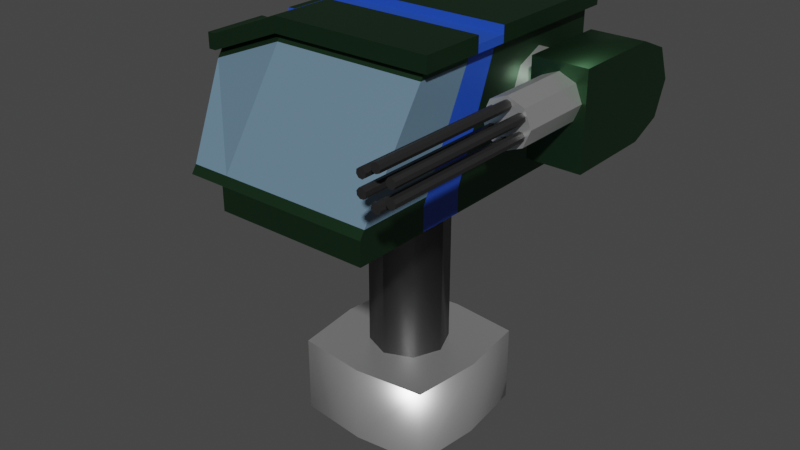 # Source: Gatling1.blend  (saved by Blender 3.1.7; exported with 4.5.12 LTS)
import bpy
from mathutils import Matrix  # noqa: F401  (used for matrix-valued properties, if any)

bpy.ops.wm.read_factory_settings(use_empty=True)
scene = bpy.context.scene
scene.name = 'Scene'

# ---- collections
col_collection = bpy.data.collections.new('Collection'); scene.collection.children.link(col_collection)

# ---- materials (node trees are filled in below, after node groups)
mat_metal = bpy.data.materials.new('Metal')
mat_metal.alpha_threshold = 0.0
mat_metal.use_transparent_shadow = False
mat_metal.line_color = (0.0, 0.0, 0.0, 1.0)
mat_metaldark = bpy.data.materials.new('MetalDark')
mat_metaldark.use_transparent_shadow = False
mat_metalarmy = bpy.data.materials.new('MetalArmy')
mat_metalarmy.use_transparent_shadow = False
mat_glass = bpy.data.materials.new('Glass')
mat_glass.use_transparent_shadow = False
mat_humanprimary = bpy.data.materials.new('HumanPrimary')
mat_humanprimary.use_transparent_shadow = False

# ---- material node trees
mat_metal.use_nodes = True; mat_metal.node_tree.nodes.clear()
_N = mat_metal.node_tree.nodes; _L = mat_metal.node_tree.links
n0 = _N.new('ShaderNodeOutputMaterial'); n0.name = 'Material Output'; n0.location = (300, 300)
n1 = _N.new('ShaderNodeBsdfPrincipled'); n1.name = 'Principled BSDF'; n1.location = (10, 300)
n1.distribution = 'GGX'
n1.subsurface_method = 'RANDOM_WALK_SKIN'
n1.inputs[1].default_value = 0.8425
n1.inputs[2].default_value = 0.4
n1.inputs[3].default_value = 1.45
n1.inputs[27].default_value = (0.0, 0.0, 0.0, 1.0)
n1.inputs[28].default_value = 1.0
_L.new(n1.outputs[0], n0.inputs[0])
n0.is_active_output = True
mat_metaldark.use_nodes = True; mat_metaldark.node_tree.nodes.clear()
_N = mat_metaldark.node_tree.nodes; _L = mat_metaldark.node_tree.links
n0 = _N.new('ShaderNodeBsdfPrincipled'); n0.name = 'Principled BSDF'; n0.location = (10, 300)
n0.distribution = 'GGX'
n0.subsurface_method = 'RANDOM_WALK_SKIN'
n0.inputs[0].default_value = (0.06372, 0.06372, 0.06372, 1.0)
n0.inputs[1].default_value = 0.7795
n0.inputs[3].default_value = 1.45
n0.inputs[13].default_value = 0.2087
n0.inputs[27].default_value = (0.0, 0.0, 0.0, 1.0)
n0.inputs[28].default_value = 1.0
n1 = _N.new('ShaderNodeOutputMaterial'); n1.name = 'Material Output'; n1.location = (300, 300)
_L.new(n0.outputs[0], n1.inputs[0])
n1.is_active_output = True
mat_metalarmy.use_nodes = True; mat_metalarmy.node_tree.nodes.clear()
_N = mat_metalarmy.node_tree.nodes; _L = mat_metalarmy.node_tree.links
n0 = _N.new('ShaderNodeBsdfPrincipled'); n0.name = 'Principled BSDF'; n0.location = (10, 300)
n0.distribution = 'GGX'
n0.subsurface_method = 'RANDOM_WALK_SKIN'
n0.inputs[0].default_value = (0.03311, 0.08714, 0.04068, 1.0)
n0.inputs[1].default_value = 0.9134
n0.inputs[3].default_value = 1.45
n0.inputs[13].default_value = 0.3189
n0.inputs[27].default_value = (0.0, 0.0, 0.0, 1.0)
n0.inputs[28].default_value = 1.0
n1 = _N.new('ShaderNodeOutputMaterial'); n1.name = 'Material Output'; n1.location = (300, 300)
_L.new(n0.outputs[0], n1.inputs[0])
n1.is_active_output = True
mat_glass.use_nodes = True; mat_glass.node_tree.nodes.clear()
_N = mat_glass.node_tree.nodes; _L = mat_glass.node_tree.links
n0 = _N.new('ShaderNodeBsdfPrincipled'); n0.name = 'Principled BSDF'; n0.location = (10, 300)
n0.distribution = 'GGX'
n0.subsurface_method = 'RANDOM_WALK_SKIN'
n0.inputs[0].default_value = (0.1154, 0.2001, 0.281, 1.0)
n0.inputs[3].default_value = 1.45
n0.inputs[13].default_value = 0.878
n0.inputs[27].default_value = (0.0, 0.0, 0.0, 1.0)
n0.inputs[28].default_value = 1.0
n1 = _N.new('ShaderNodeOutputMaterial'); n1.name = 'Material Output'; n1.location = (300, 300)
_L.new(n0.outputs[0], n1.inputs[0])
n1.is_active_output = True
mat_humanprimary.use_nodes = True; mat_humanprimary.node_tree.nodes.clear()
_N = mat_humanprimary.node_tree.nodes; _L = mat_humanprimary.node_tree.links
n0 = _N.new('ShaderNodeBsdfPrincipled'); n0.name = 'Principled BSDF'; n0.location = (10, 300)
n0.distribution = 'GGX'
n0.subsurface_method = 'RANDOM_WALK_SKIN'
n0.inputs[0].default_value = (0.01533, 0.07274, 0.4869, 1.0)
n0.inputs[3].default_value = 1.45
n0.inputs[27].default_value = (0.0, 0.0, 0.0, 1.0)
n0.inputs[28].default_value = 1.0
n1 = _N.new('ShaderNodeOutputMaterial'); n1.name = 'Material Output'; n1.location = (300, 300)
_L.new(n0.outputs[0], n1.inputs[0])
n1.is_active_output = True

# ---- world
world_world = bpy.data.worlds.new('World'); scene.world = world_world
world_world.use_nodes = True; world_world.node_tree.nodes.clear()
_N = world_world.node_tree.nodes; _L = world_world.node_tree.links
n0 = _N.new('ShaderNodeOutputWorld'); n0.name = 'World Output'; n0.location = (300, 300)
n1 = _N.new('ShaderNodeBackground'); n1.name = 'Background'; n1.location = (10, 300)
n1.inputs[0].default_value = (0.05088, 0.05088, 0.05088, 1.0)
_L.new(n1.outputs[0], n0.inputs[0])
n0.is_active_output = True
world_world.color = (0.05088, 0.05088, 0.05088)
world_world.use_sun_shadow = False
world_world.sun_shadow_jitter_overblur = 0.0

# ---- meshes
me_plane = bpy.data.meshes.new('Plane')
me_plane.from_pydata([(-0.18, -0.18, 0.0), (0.18, -0.18, 0.0), (-0.18, 0.18, 0.0), (0.18, 0.18, 0.0), (0.0, -0.2, 0.0), (0.0, 0.2, 0.0), (-0.2, 0.0, 0.0), (0.2, 0.0, 0.0), (-0.18, -0.18, 0.2), (0.18, -0.18, 0.2), (-0.18, 0.18, 0.2), (0.18, 0.18, 0.2), (0.0, -0.2, 0.2), (0.0, 0.2, 0.2), (-0.2, 0.0, 0.2), (0.2, 0.0, 0.2), (0.0, 0.0, 0.2)], [], [(16, 15, 11, 13), (14, 16, 13, 10), (8, 12, 16, 14), (12, 9, 15, 16), (7, 3, 11, 15), (6, 0, 8, 14), (2, 6, 14, 10), (3, 5, 13, 11), (5, 2, 10, 13), (4, 1, 9, 12), (1, 7, 15, 9), (0, 4, 12, 8)])
me_plane.polygons.foreach_set('use_smooth', [0, 0, 0, 0, 1, 1, 1, 1, 1, 1, 1, 1])
_uv = me_plane.uv_layers.new(name='UVMap')
_uv.uv.foreach_set('vector', [0.5, 0.5, 0.4179, 0.676, 0.2946, 0.5724, 0.324, 0.4179, 0.5821, 0.324, 0.5, 0.5, 0.324, 0.4179, 0.4276, 0.2946, 0.7054, 0.4276, 0.676, 0.5821, 0.5, 0.5, 0.5821, 0.324, 0.676, 0.5821, 0.5724, 0.7054, 0.4179, 0.676, 0.5, 0.5, 0.3026, 0.9999, 9.998e-05, 0.7312, 0.2946, 0.5724, 0.4179, 0.676, 0.6974, 0.0001, 0.9999, 0.2688, 0.7054, 0.4276, 0.5821, 0.324, 0.2688, 9.998e-05, 0.6974, 0.0001, 0.5821, 0.324, 0.4276, 0.2946, 9.998e-05, 0.7312, 9.998e-05, 0.3026, 0.324, 0.4179, 0.2946, 0.5724, 9.998e-05, 0.3026, 0.2688, 9.998e-05, 0.4276, 0.2946, 0.324, 0.4179, 0.9999, 0.6974, 0.7312, 0.9999, 0.5724, 0.7054, 0.676, 0.5821, 0.7312, 0.9999, 0.3026, 0.9999, 0.4179, 0.676, 0.5724, 0.7054, 0.9999, 0.2688, 0.9999, 0.6974, 0.676, 0.5821, 0.7054, 0.4276])
me_plane.materials.append(mat_metal)
me_plane.use_remesh_fix_poles = True
me_plane.use_remesh_preserve_attributes = False
me_plane.update()
me_cylinder = bpy.data.meshes.new('Cylinder')
me_cylinder.from_pydata([(-6.706e-09, 0.1, 0.2), (-6.706e-09, 0.1, 0.6), (0.07071, 0.07071, 0.2), (0.07071, 0.07071, 0.6), (0.1, -1.778e-08, 0.2), (0.1, -1.778e-08, 0.6), (0.07071, -0.07071, 0.2), (0.07071, -0.07071, 0.6), (-1.545e-08, -0.1, 0.2), (-1.545e-08, -0.1, 0.6), (-0.07071, -0.07071, 0.2), (-0.07071, -0.07071, 0.6), (-0.1, -1.222e-08, 0.2), (-0.1, -1.222e-08, 0.6), (-0.07071, 0.07071, 0.2), (-0.07071, 0.07071, 0.6), (-5.923e-09, 0.13, 0.6), (0.09192, 0.09192, 0.6), (0.13, -1.529e-08, 0.6), (0.09192, -0.09192, 0.6), (-1.729e-08, -0.13, 0.6), (-0.09192, -0.09192, 0.6), (-0.13, -8.061e-09, 0.6), (-0.09192, 0.09192, 0.6), (-5.923e-09, 0.13, 0.64), (0.09192, 0.09192, 0.64), (0.13, -1.529e-08, 0.64), (0.09192, -0.09192, 0.64), (-1.729e-08, -0.13, 0.64), (-0.09192, -0.09192, 0.64), (-0.13, -8.061e-09, 0.64), (-0.09192, 0.09192, 0.64)], [], [(0, 1, 3, 2), (2, 3, 5, 4), (4, 5, 7, 6), (6, 7, 9, 8), (8, 9, 11, 10), (10, 11, 13, 12), (9, 7, 19, 20), (12, 13, 15, 14), (14, 15, 1, 0), (19, 18, 26, 27), (15, 13, 22, 23), (5, 3, 17, 18), (11, 9, 20, 21), (1, 15, 23, 16), (3, 1, 16, 17), (7, 5, 18, 19), (13, 11, 21, 22), (17, 16, 24, 25), (16, 23, 31, 24), (22, 21, 29, 30), (20, 19, 27, 28), (18, 17, 25, 26), (23, 22, 30, 31), (21, 20, 28, 29)])
me_cylinder.polygons.foreach_set('use_smooth', [1, 1, 1, 1, 1, 1, 0, 1, 1, 1, 0, 0, 0, 0, 0, 0, 0, 1, 1, 1, 1, 1, 1, 1])
_uv = me_cylinder.uv_layers.new(name='UVMap')
_uv.uv.foreach_set('vector', [0.5825, 0.4347, 0.2291, 0.6078, 0.2313, 0.3832, 0.6028, 0.5103, 0.6028, 0.5103, 0.2313, 0.3832, 0.392, 0.2274, 0.5638, 0.5792, 0.5638, 0.5792, 0.392, 0.2274, 0.6163, 0.2321, 0.4881, 0.6021, 0.4881, 0.6021, 0.6163, 0.2321, 0.7725, 0.3946, 0.4189, 0.5659, 0.4189, 0.5659, 0.7725, 0.3946, 0.7698, 0.6196, 0.3981, 0.4914, 0.3981, 0.4914, 0.7698, 0.6196, 0.6116, 0.7734, 0.4418, 0.4264, 0.7725, 0.3946, 0.6163, 0.2321, 0.6536, 0.1518, 0.8555, 0.3639, 0.4418, 0.4264, 0.6116, 0.7734, 0.3867, 0.7691, 0.5145, 0.3982, 0.5145, 0.3982, 0.3867, 0.7691, 0.2291, 0.6078, 0.5825, 0.4347, 0.6536, 0.1518, 0.3614, 0.1445, 0.293, 9.996e-05, 0.7077, 0.001613, 0.3867, 0.7691, 0.6116, 0.7734, 0.6419, 0.8559, 0.3498, 0.8496, 0.392, 0.2274, 0.2313, 0.3832, 0.1508, 0.3467, 0.3614, 0.1445, 0.7698, 0.6196, 0.7725, 0.3946, 0.8555, 0.3639, 0.8499, 0.6559, 0.2291, 0.6078, 0.3867, 0.7691, 0.3498, 0.8496, 0.1462, 0.639, 0.2313, 0.3832, 0.2291, 0.6078, 0.1462, 0.639, 0.1508, 0.3467, 0.6163, 0.2321, 0.392, 0.2274, 0.3614, 0.1445, 0.6536, 0.1518, 0.6116, 0.7734, 0.7698, 0.6196, 0.8499, 0.6559, 0.6419, 0.8559, 0.1508, 0.3467, 0.1462, 0.639, 0.002302, 0.7083, 9.996e-05, 0.2937, 0.1462, 0.639, 0.3498, 0.8496, 0.2966, 0.9999, 0.002302, 0.7083, 0.6419, 0.8559, 0.8499, 0.6559, 0.9994, 0.7085, 0.7098, 0.9994, 0.8555, 0.3639, 0.6536, 0.1518, 0.7077, 0.001613, 0.9994, 0.2957, 0.3614, 0.1445, 0.1508, 0.3467, 9.996e-05, 0.2937, 0.293, 9.996e-05, 0.3498, 0.8496, 0.6419, 0.8559, 0.7098, 0.9994, 0.2966, 0.9999, 0.8499, 0.6559, 0.8555, 0.3639, 0.9994, 0.2957, 0.9994, 0.7085])
me_cylinder.materials.append(mat_metaldark)
me_cylinder.use_remesh_fix_poles = True
me_cylinder.use_remesh_preserve_attributes = False
me_cylinder.update()
me_cube_001 = bpy.data.meshes.new('Cube.001')
me_cube_001.from_pydata([(-0.2, -0.4, 0.64), (-0.2, -0.4, 0.7), (-0.2, 0.4, 0.64), (-0.2, 0.4, 0.7), (0.2, -0.4, 0.64), (0.2, -0.4, 0.7), (0.2, 0.4, 0.64), (0.2, 0.4, 0.7), (-0.2, -0.2, 1.0), (-0.2, 0.4, 1.0), (0.2, -0.2, 1.0), (0.2, 0.4, 1.0), (-0.3, -0.4, 0.7), (-0.3, 0.4, 0.7), (-0.4, -0.2, 0.92), (-0.4, 0.4, 0.92), (-0.2, -0.2, 1.04), (0.2, -0.2, 1.04), (0.2, -0.05, 1.04), (0.2, 0.4, 1.04), (-0.2, 0.4, 1.04), (-0.2, 0.04, 1.04), (0.2, -0.22, 1.0), (-0.2, -0.22, 1.0), (-0.4, -0.22, 0.92), (0.2, -0.22, 1.02), (-0.2, -0.22, 1.02), (-0.4, -0.22, 0.94), (-0.2, 0.42, 1.0), (-0.2, 0.42, 1.02), (0.2, 0.42, 1.0), (-0.4, 0.42, 0.92), (0.2, 0.42, 1.02), (-0.4, 0.42, 0.94), (-0.42, -0.2, 0.92), (-0.42, 0.4, 0.92), (-0.42, -0.2, 0.94), (-0.42, 0.4, 0.94), (-0.42, -0.22, 0.94), (-0.42, -0.22, 0.92), (-0.42, 0.42, 0.92), (-0.42, 0.42, 0.94), (0.22, 0.4, 1.0), (0.22, 0.42, 1.0), (0.22, -0.2, 1.0), (0.22, 0.4, 1.02), (0.22, -0.2, 1.02), (0.22, -0.22, 1.02), (0.22, -0.22, 1.0), (0.22, 0.42, 1.02), (-0.2, -0.3867, 0.72), (-0.2, -0.2133, 0.98), (-0.2, 0.4, 0.98), (-0.2, 0.4, 0.72), (0.2, -0.3867, 0.72), (0.2, -0.2133, 0.98), (0.2, 0.4, 0.98), (0.2, 0.4, 0.72), (-0.3, -0.3867, 0.72), (-0.4, -0.2133, 0.9), (-0.4, 0.4, 0.9), (-0.3, 0.4, 0.72), (-0.2, -0.2, 0.64), (-0.2, -0.2, 0.7), (0.2, -0.2, 0.64), (0.2, -0.2, 0.7), (0.2, -0.05, 1.0), (-0.3, -0.2, 0.7), (-0.4, -0.05, 0.92), (-0.2, -0.05, 1.02), (0.2, -0.05, 1.02), (-0.4, -0.05, 0.94), (-0.42, -0.05, 0.92), (-0.42, -0.05, 0.94), (0.22, -0.05, 1.0), (0.22, -0.05, 1.02), (-0.3, -0.19, 0.72), (-0.4, -0.06, 0.9), (0.2, -0.19, 0.72), (0.2, -0.06, 0.98), (-0.2, -0.08, 0.7), (0.2, -0.08, 0.64), (-0.3, -0.08, 0.7), (-0.4, 0.04, 0.92), (-0.2, 0.04, 1.02), (-0.4, 0.04, 0.94), (-0.42, 0.04, 0.92), (-0.42, 0.04, 0.94), (-0.3, -0.072, 0.72), (-0.4, 0.032, 0.9), (-0.2, -0.08, 0.64), (0.2, -0.08, 0.7), (0.2, 0.04, 1.0), (0.2, 0.04, 1.02), (0.22, 0.04, 1.0), (0.22, 0.04, 1.02), (0.2, -0.072, 0.72), (0.2, 0.032, 0.98), (-0.2, 0.04, 1.02), (0.2, -0.05, 1.02), (-0.4, 0.04, 0.94), (0.2, 0.42, 1.02), (0.22, 0.42, 1.02), (-0.4, -0.22, 0.94), (0.2, -0.22, 1.02), (-0.2, -0.22, 1.02), (-0.2, 0.42, 1.02), (-0.4, 0.42, 0.94), (-0.42, 0.04, 0.94), (-0.42, 0.4, 0.94), (-0.42, -0.2, 0.94), (-0.42, -0.22, 0.94), (-0.42, 0.42, 0.94), (0.22, -0.05, 1.02), (0.22, -0.2, 1.02), (0.22, -0.22, 1.02), (0.22, 0.4, 1.02), (-0.2, -0.05, 1.02), (-0.4, -0.05, 0.94), (-0.42, -0.05, 0.94), (0.2, 0.04, 1.02), (0.22, 0.04, 1.02), (-0.4, 0.04, 0.96), (-0.4, 0.4, 0.96), (-0.4, -0.2, 0.96), (0.2, 0.42, 1.04), (0.22, 0.42, 1.04), (-0.4, -0.22, 0.96), (0.2, -0.22, 1.04), (-0.2, -0.22, 1.04), (-0.2, 0.42, 1.04), (-0.4, 0.42, 0.96), (-0.42, 0.04, 0.96), (-0.42, 0.4, 0.96), (-0.42, -0.2, 0.96), (-0.42, -0.22, 0.96), (-0.42, 0.42, 0.96), (0.22, -0.05, 1.04), (0.22, -0.2, 1.04), (0.22, -0.22, 1.04), (0.22, 0.4, 1.04), (-0.2, -0.05, 1.04), (-0.4, -0.05, 0.96), (-0.42, -0.05, 0.96), (0.2, 0.04, 1.04), (0.22, 0.04, 1.04)], [], [(90, 80, 3, 2), (2, 3, 7, 6), (64, 65, 5, 4), (4, 5, 1, 0), (62, 64, 4, 0), (63, 1, 12, 67), (11, 9, 28, 30), (51, 55, 10, 8), (56, 52, 9, 11), (97, 56, 11, 92), (77, 59, 14, 68), (51, 8, 14, 59), (92, 11, 42, 94), (53, 3, 13, 61), (71, 73, 119, 118), (93, 95, 121, 120), (25, 22, 48, 47), (33, 31, 40, 41), (32, 29, 106, 101), (38, 27, 103, 111), (24, 23, 26, 27), (23, 22, 25, 26), (14, 24, 39, 34), (30, 32, 49, 43), (8, 10, 22, 23), (14, 8, 23, 24), (28, 31, 33, 29), (30, 28, 29, 32), (85, 84, 98, 100), (9, 15, 31, 28), (31, 15, 35, 40), (25, 47, 115, 104), (72, 34, 36, 73), (36, 34, 39, 38), (35, 37, 41, 40), (24, 27, 38, 39), (68, 14, 34, 72), (33, 41, 112, 107), (87, 85, 100, 108), (36, 38, 111, 110), (45, 42, 43, 49), (94, 42, 45, 95), (44, 46, 47, 48), (11, 30, 43, 42), (75, 70, 99, 113), (22, 10, 44, 48), (95, 45, 116, 121), (46, 75, 113, 114), (9, 52, 60, 15), (52, 53, 61, 60), (1, 50, 58, 12), (50, 51, 59, 58), (67, 12, 58, 76), (76, 58, 59, 77), (91, 7, 57, 96), (96, 57, 56, 97), (7, 3, 53, 57), (57, 53, 52, 56), (1, 5, 54, 50), (50, 54, 55, 51), (54, 78, 79, 55), (5, 65, 78, 54), (88, 76, 77, 89), (82, 67, 76, 88), (93, 70, 75, 95), (44, 74, 75, 46), (84, 93, 120, 98), (83, 68, 72, 86), (86, 72, 73, 87), (45, 49, 102, 116), (93, 84, 69, 70), (10, 66, 74, 44), (89, 77, 68, 83), (55, 79, 66, 10), (80, 63, 67, 82), (90, 81, 64, 62), (81, 91, 65, 64), (0, 1, 63, 62), (6, 7, 91, 81), (2, 6, 81, 90), (3, 80, 82, 13), (60, 89, 83, 15), (49, 32, 101, 102), (35, 86, 87, 37), (15, 83, 86, 35), (70, 69, 117, 99), (13, 82, 88, 61), (61, 88, 89, 60), (78, 96, 97, 79), (65, 91, 96, 78), (74, 94, 95, 75), (71, 85, 87, 73), (69, 84, 85, 71), (66, 92, 94, 74), (79, 97, 92, 66), (62, 63, 80, 90), (118, 119, 143, 142), (112, 109, 133, 136), (108, 100, 122, 132), (116, 102, 126, 140), (113, 99, 18, 137), (110, 111, 135, 134), (120, 121, 145, 144), (115, 114, 138, 139), (119, 110, 134, 143), (109, 108, 132, 133), (98, 120, 144, 21), (114, 113, 137, 138), (103, 105, 129, 127), (121, 116, 140, 145), (105, 104, 128, 129), (99, 117, 141, 18), (29, 33, 107, 106), (47, 46, 114, 115), (26, 25, 104, 105), (73, 36, 110, 119), (37, 87, 108, 109), (27, 26, 105, 103), (69, 71, 118, 117), (41, 37, 109, 112), (18, 141, 16, 17), (21, 20, 123, 122), (17, 16, 129, 128), (16, 124, 127, 129), (20, 19, 125, 130), (123, 20, 130, 131), (122, 123, 133, 132), (123, 131, 136, 133), (127, 124, 134, 135), (18, 17, 138, 137), (125, 19, 140, 126), (17, 128, 139, 138), (124, 142, 143, 134), (16, 141, 142, 124), (19, 20, 21, 144), (19, 144, 145, 140), (101, 106, 130, 125), (104, 115, 139, 128), (100, 98, 21, 122), (107, 112, 136, 131), (117, 118, 142, 141), (106, 107, 131, 130), (102, 101, 125, 126), (111, 103, 127, 135)])
me_cube_001.polygons.foreach_set('material_index', [0, 0, 0, 0, 0, 0, 0, 0, 0, 0, 0, 0, 0, 0, 2, 2, 0, 0, 0, 0, 0, 0, 0, 0, 0, 0, 0, 0, 2, 0, 0, 0, 0, 0, 0, 0, 0, 0, 2, 0, 0, 0, 0, 0, 2, 0, 0, 0, 0, 0, 0, 1, 0, 1, 0, 0, 0, 0, 0, 1, 1, 0, 2, 2, 2, 0, 2, 2, 2, 0, 2, 0, 2, 0, 2, 2, 2, 0, 0, 0, 0, 0, 0, 0, 0, 2, 0, 0, 2, 2, 2, 2, 2, 2, 2, 2, 2, 0, 2, 0, 2, 0, 2, 0, 0, 0, 2, 0, 0, 0, 0, 2, 0, 0, 0, 0, 0, 0, 2, 0, 0, 0, 0, 0, 0, 0, 0, 0, 0, 0, 0, 0, 0, 0, 0, 0, 0, 0, 2, 0, 2, 0, 0, 0])
_uv = me_cube_001.uv_layers.new(name='UVMap')
_uv.uv.foreach_set('vector', [0.375, 0.1, 0.625, 0.1, 0.625, 0.25, 0.375, 0.25, 0.375, 0.25, 0.625, 0.25, 0.625, 0.5, 0.375, 0.5, 0.375, 0.6875, 0.625, 0.6875, 0.625, 0.75, 0.375, 0.75, 0.375, 0.75, 0.625, 0.75, 0.625, 1.0, 0.375, 1.0, 0.125, 0.6875, 0.375, 0.6875, 0.375, 0.75, 0.125, 0.75, 0.625, 0.0625, 0.625, 0.0, 0.625, 0.0, 0.625, 0.0625, 0.625, 0.5, 0.625, 0.25, 0.625, 0.25, 0.625, 0.5, 0.625, 1.0, 0.625, 0.75, 0.625, 0.75, 0.625, 1.0, 0.625, 0.5, 0.625, 0.25, 0.625, 0.25, 0.625, 0.5, 0.625, 0.65, 0.625, 0.5, 0.625, 0.5, 0.625, 0.65, 0.625, 0.0625, 0.625, 0.0, 0.625, 0.0, 0.625, 0.0625, 0.625, 1.0, 0.625, 1.0, 0.625, 1.0, 0.625, 1.0, 0.625, 0.65, 0.625, 0.5, 0.625, 0.5, 0.625, 0.65, 0.625, 0.25, 0.625, 0.25, 0.625, 0.25, 0.625, 0.25, 0.875, 0.6875, 0.875, 0.6875, 0.875, 0.6875, 0.875, 0.6875, 0.625, 0.65, 0.625, 0.65, 0.625, 0.65, 0.625, 0.65, 0.625, 0.75, 0.625, 0.75, 0.625, 0.75, 0.625, 0.75, 0.625, 0.25, 0.625, 0.25, 0.625, 0.25, 0.625, 0.25, 0.625, 0.5, 0.625, 0.25, 0.625, 0.25, 0.625, 0.5, 0.625, 1.0, 0.625, 1.0, 0.625, 1.0, 0.625, 1.0, 0.625, 1.0, 0.625, 1.0, 0.625, 1.0, 0.625, 1.0, 0.625, 1.0, 0.625, 0.75, 0.625, 0.75, 0.625, 1.0, 0.625, 1.0, 0.625, 1.0, 0.625, 1.0, 0.625, 1.0, 0.625, 0.5, 0.625, 0.5, 0.625, 0.5, 0.625, 0.5, 0.625, 1.0, 0.625, 0.75, 0.625, 0.75, 0.625, 1.0, 0.625, 1.0, 0.625, 1.0, 0.625, 1.0, 0.625, 1.0, 0.625, 0.25, 0.625, 0.25, 0.625, 0.25, 0.625, 0.25, 0.625, 0.5, 0.625, 0.25, 0.625, 0.25, 0.625, 0.5, 0.875, 0.65, 0.875, 0.65, 0.875, 0.65, 0.875, 0.65, 0.625, 0.25, 0.625, 0.25, 0.625, 0.25, 0.625, 0.25, 0.625, 0.25, 0.625, 0.25, 0.625, 0.25, 0.625, 0.25, 0.625, 0.75, 0.625, 0.75, 0.625, 0.75, 0.625, 0.75, 0.625, 0.0625, 0.625, 0.0, 0.625, 0.0, 0.625, 0.0625, 0.625, 0.0, 0.625, 0.0, 0.625, 0.0, 0.625, 0.0, 0.625, 0.25, 0.625, 0.25, 0.625, 0.25, 0.625, 0.25, 0.625, 1.0, 0.625, 1.0, 0.625, 1.0, 0.625, 1.0, 0.625, 0.0625, 0.625, 0.0, 0.625, 0.0, 0.625, 0.0625, 0.625, 0.25, 0.625, 0.25, 0.625, 0.25, 0.625, 0.25, 0.875, 0.65, 0.875, 0.65, 0.875, 0.65, 0.875, 0.65, 0.625, 0.0, 0.625, 0.0, 0.625, 0.0, 0.625, 0.0, 0.625, 0.5, 0.625, 0.5, 0.625, 0.5, 0.625, 0.5, 0.625, 0.65, 0.625, 0.5, 0.625, 0.5, 0.625, 0.65, 0.625, 0.75, 0.625, 0.75, 0.625, 0.75, 0.625, 0.75, 0.625, 0.5, 0.625, 0.5, 0.625, 0.5, 0.625, 0.5, 0.625, 0.6875, 0.625, 0.6875, 0.625, 0.6875, 0.625, 0.6875, 0.625, 0.75, 0.625, 0.75, 0.625, 0.75, 0.625, 0.75, 0.625, 0.65, 0.625, 0.5, 0.625, 0.5, 0.625, 0.65, 0.625, 0.75, 0.625, 0.6875, 0.625, 0.6875, 0.625, 0.75, 0.625, 0.25, 0.625, 0.25, 0.625, 0.25, 0.625, 0.25, 0.625, 0.25, 0.625, 0.25, 0.625, 0.25, 0.625, 0.25, 0.625, 1.0, 0.625, 1.0, 0.625, 1.0, 0.625, 1.0, 0.625, 1.0, 0.625, 1.0, 0.625, 1.0, 0.625, 1.0, 0.625, 0.0625, 0.625, 0.0, 0.625, 0.0, 0.625, 0.0625, 0.625, 0.0625, 0.625, 0.0, 0.625, 0.0, 0.625, 0.0625, 0.625, 0.65, 0.625, 0.5, 0.625, 0.5, 0.625, 0.65, 0.625, 0.65, 0.625, 0.5, 0.625, 0.5, 0.625, 0.65, 0.625, 0.5, 0.625, 0.25, 0.625, 0.25, 0.625, 0.5, 0.625, 0.5, 0.625, 0.25, 0.625, 0.25, 0.625, 0.5, 0.625, 1.0, 0.625, 0.75, 0.625, 0.75, 0.625, 1.0, 0.625, 1.0, 0.625, 0.75, 0.625, 0.75, 0.625, 1.0, 0.625, 0.75, 0.625, 0.6875, 0.625, 0.6875, 0.625, 0.75, 0.625, 0.75, 0.625, 0.6875, 0.625, 0.6875, 0.625, 0.75, 0.625, 0.1, 0.625, 0.0625, 0.625, 0.0625, 0.625, 0.1, 0.625, 0.1, 0.625, 0.0625, 0.625, 0.0625, 0.625, 0.1, 0.625, 0.65, 0.625, 0.6875, 0.625, 0.6875, 0.625, 0.65, 0.625, 0.75, 0.625, 0.6875, 0.625, 0.6875, 0.625, 0.75, 0.875, 0.65, 0.625, 0.65, 0.625, 0.65, 0.875, 0.65, 0.625, 0.1, 0.625, 0.0625, 0.625, 0.0625, 0.625, 0.1, 0.625, 0.1, 0.625, 0.0625, 0.625, 0.0625, 0.625, 0.1, 0.625, 0.5, 0.625, 0.5, 0.625, 0.5, 0.625, 0.5, 0.625, 0.65, 0.875, 0.65, 0.875, 0.6875, 0.625, 0.6875, 0.625, 0.75, 0.625, 0.6875, 0.625, 0.6875, 0.625, 0.75, 0.625, 0.1, 0.625, 0.0625, 0.625, 0.0625, 0.625, 0.1, 0.625, 0.75, 0.625, 0.6875, 0.625, 0.6875, 0.625, 0.75, 0.625, 0.1, 0.625, 0.0625, 0.625, 0.0625, 0.625, 0.1, 0.125, 0.65, 0.375, 0.65, 0.375, 0.6875, 0.125, 0.6875, 0.375, 0.65, 0.625, 0.65, 0.625, 0.6875, 0.375, 0.6875, 0.375, 0.0, 0.625, 0.0, 0.625, 0.0625, 0.375, 0.0625, 0.375, 0.5, 0.625, 0.5, 0.625, 0.65, 0.375, 0.65, 0.125, 0.5, 0.375, 0.5, 0.375, 0.65, 0.125, 0.65, 0.625, 0.25, 0.625, 0.1, 0.625, 0.1, 0.625, 0.25, 0.625, 0.25, 0.625, 0.1, 0.625, 0.1, 0.625, 0.25, 0.625, 0.5, 0.625, 0.5, 0.625, 0.5, 0.625, 0.5, 0.625, 0.25, 0.625, 0.1, 0.625, 0.1, 0.625, 0.25, 0.625, 0.25, 0.625, 0.1, 0.625, 0.1, 0.625, 0.25, 0.625, 0.6875, 0.875, 0.6875, 0.875, 0.6875, 0.625, 0.6875, 0.625, 0.25, 0.625, 0.1, 0.625, 0.1, 0.625, 0.25, 0.625, 0.25, 0.625, 0.1, 0.625, 0.1, 0.625, 0.25, 0.625, 0.6875, 0.625, 0.65, 0.625, 0.65, 0.625, 0.6875, 0.625, 0.6875, 0.625, 0.65, 0.625, 0.65, 0.625, 0.6875, 0.625, 0.6875, 0.625, 0.65, 0.625, 0.65, 0.625, 0.6875, 0.875, 0.6875, 0.875, 0.65, 0.875, 0.65, 0.875, 0.6875, 0.875, 0.6875, 0.875, 0.65, 0.875, 0.65, 0.875, 0.6875, 0.625, 0.6875, 0.625, 0.65, 0.625, 0.65, 0.625, 0.6875, 0.625, 0.6875, 0.625, 0.65, 0.625, 0.65, 0.625, 0.6875, 0.375, 0.0625, 0.625, 0.0625, 0.625, 0.1, 0.375, 0.1, 0.875, 0.6875, 0.875, 0.6875, 0.875, 0.6875, 0.875, 0.6875, 0.625, 0.25, 0.625, 0.25, 0.625, 0.25, 0.625, 0.25, 0.875, 0.65, 0.875, 0.65, 0.875, 0.65, 0.875, 0.65, 0.625, 0.5, 0.625, 0.5, 0.625, 0.5, 0.625, 0.5, 0.625, 0.6875, 0.625, 0.6875, 0.625, 0.6875, 0.625, 0.6875, 0.625, 0.0, 0.625, 0.0, 0.625, 0.0, 0.625, 0.0, 0.625, 0.65, 0.625, 0.65, 0.625, 0.65, 0.625, 0.65, 0.625, 0.75, 0.625, 0.75, 0.625, 0.75, 0.625, 0.75, 0.625, 0.0625, 0.625, 0.0, 0.625, 0.0, 0.625, 0.0625, 0.625, 0.25, 0.625, 0.1, 0.625, 0.1, 0.625, 0.25, 0.875, 0.65, 0.625, 0.65, 0.625, 0.65, 0.875, 0.65, 0.625, 0.75, 0.625, 0.6875, 0.625, 0.6875, 0.625, 0.75, 0.625, 1.0, 0.625, 1.0, 0.625, 1.0, 0.625, 1.0, 0.625, 0.65, 0.625, 0.5, 0.625, 0.5, 0.625, 0.65, 0.625, 1.0, 0.625, 0.75, 0.625, 0.75, 0.625, 1.0, 0.625, 0.6875, 0.875, 0.6875, 0.875, 0.6875, 0.625, 0.6875, 0.625, 0.25, 0.625, 0.25, 0.625, 0.25, 0.625, 0.25, 0.625, 0.75, 0.625, 0.75, 0.625, 0.75, 0.625, 0.75, 0.625, 1.0, 0.625, 0.75, 0.625, 0.75, 0.625, 1.0, 0.625, 0.0625, 0.625, 0.0, 0.625, 0.0, 0.625, 0.0625, 0.625, 0.25, 0.625, 0.1, 0.625, 0.1, 0.625, 0.25, 0.625, 1.0, 0.625, 1.0, 0.625, 1.0, 0.625, 1.0, 0.875, 0.6875, 0.875, 0.6875, 0.875, 0.6875, 0.875, 0.6875, 0.625, 0.25, 0.625, 0.25, 0.625, 0.25, 0.625, 0.25, 0.625, 0.6875, 0.875, 0.6875, 0.875, 0.75, 0.625, 0.75, 0.875, 0.65, 0.875, 0.5, 0.875, 0.5, 0.875, 0.65, 0.625, 0.75, 0.875, 0.75, 0.875, 0.75, 0.625, 0.75, 0.875, 0.75, 0.875, 0.75, 0.875, 0.75, 0.875, 0.75, 0.875, 0.5, 0.625, 0.5, 0.625, 0.5, 0.875, 0.5, 0.875, 0.5, 0.875, 0.5, 0.875, 0.5, 0.875, 0.5, 0.875, 0.65, 0.875, 0.5, 0.875, 0.5, 0.875, 0.65, 0.875, 0.5, 0.875, 0.5, 0.875, 0.5, 0.875, 0.5, 0.875, 0.75, 0.875, 0.75, 0.875, 0.75, 0.875, 0.75, 0.625, 0.6875, 0.625, 0.75, 0.625, 0.75, 0.625, 0.6875, 0.625, 0.5, 0.625, 0.5, 0.625, 0.5, 0.625, 0.5, 0.625, 0.75, 0.625, 0.75, 0.625, 0.75, 0.625, 0.75, 0.875, 0.75, 0.875, 0.6875, 0.875, 0.6875, 0.875, 0.75, 0.875, 0.75, 0.875, 0.6875, 0.875, 0.6875, 0.875, 0.75, 0.625, 0.5, 0.875, 0.5, 0.875, 0.65, 0.625, 0.65, 0.625, 0.5, 0.625, 0.65, 0.625, 0.65, 0.625, 0.5, 0.625, 0.5, 0.625, 0.25, 0.625, 0.25, 0.625, 0.5, 0.625, 0.75, 0.625, 0.75, 0.625, 0.75, 0.625, 0.75, 0.875, 0.65, 0.875, 0.65, 0.875, 0.65, 0.875, 0.65, 0.625, 0.25, 0.625, 0.25, 0.625, 0.25, 0.625, 0.25, 0.875, 0.6875, 0.875, 0.6875, 0.875, 0.6875, 0.875, 0.6875, 0.625, 0.25, 0.625, 0.25, 0.625, 0.25, 0.625, 0.25, 0.625, 0.5, 0.625, 0.5, 0.625, 0.5, 0.625, 0.5, 0.625, 1.0, 0.625, 1.0, 0.625, 1.0, 0.625, 1.0])
me_cube_001.materials.append(mat_metalarmy)
me_cube_001.materials.append(mat_glass)
me_cube_001.materials.append(mat_humanprimary)
me_cube_001.use_remesh_fix_poles = True
me_cube_001.use_remesh_preserve_attributes = False
me_cube_001.update()
me_circle = bpy.data.meshes.new('Circle')
me_circle.from_pydata([(0.2, 0.31, 0.85), (0.2, 0.2807, 0.9207), (0.2, 0.21, 0.95), (0.2, 0.1393, 0.9207), (0.2, 0.11, 0.85), (0.2, 0.1393, 0.7793), (0.2, 0.21, 0.75), (0.2, 0.2807, 0.7793), (0.26, 0.31, 0.85), (0.26, 0.2807, 0.9207), (0.26, 0.21, 0.95), (0.26, 0.1393, 0.9207), (0.26, 0.11, 0.85), (0.26, 0.1393, 0.7793), (0.26, 0.21, 0.75), (0.26, 0.2807, 0.7793), (0.26, 0.09, 0.73), (0.26, 0.09, 0.97), (0.2605, 0.33, 0.73), (0.2605, 0.33, 0.97), (0.4, 0.09, 0.73), (0.4, 0.09, 0.97), (0.3995, 0.33, 0.73), (0.3995, 0.33, 0.97), (0.261, 0.45, 0.85), (0.261, 0.4149, 0.9349), (0.261, 0.4149, 0.7651), (0.399, 0.45, 0.85), (0.399, 0.4149, 0.9349), (0.399, 0.4149, 0.7651), (0.33, 0.09, 0.83), (0.2876, 0.09, 0.8476), (0.27, 0.09, 0.89), (0.2876, 0.09, 0.9324), (0.33, 0.09, 0.95), (0.3724, 0.09, 0.9324), (0.39, 0.09, 0.89), (0.3724, 0.09, 0.8476), (0.33, -0.1, 0.83), (0.2876, -0.1, 0.8476), (0.27, -0.1, 0.89), (0.2876, -0.1, 0.9324), (0.33, -0.1, 0.95), (0.3724, -0.1, 0.9324), (0.39, -0.1, 0.89), (0.3724, -0.1, 0.8476), (0.33, -0.1, 0.918), (0.3215, -0.1, 0.9215), (0.318, -0.1, 0.93), (0.3215, -0.1, 0.9385), (0.33, -0.1, 0.942), (0.3385, -0.1, 0.9385), (0.342, -0.1, 0.93), (0.3385, -0.1, 0.9215), (0.33, -0.5, 0.918), (0.3215, -0.5, 0.9215), (0.318, -0.5, 0.93), (0.3215, -0.5, 0.9385), (0.33, -0.5, 0.942), (0.3385, -0.5, 0.9385), (0.342, -0.5, 0.93), (0.3385, -0.5, 0.9215), (0.33, -0.1, 0.838), (0.3215, -0.1, 0.8415), (0.318, -0.1, 0.85), (0.3215, -0.1, 0.8585), (0.33, -0.1, 0.862), (0.3385, -0.1, 0.8585), (0.342, -0.1, 0.85), (0.3385, -0.1, 0.8415), (0.33, -0.5, 0.838), (0.3215, -0.5, 0.8415), (0.318, -0.5, 0.85), (0.3215, -0.5, 0.8585), (0.33, -0.5, 0.862), (0.3385, -0.5, 0.8585), (0.342, -0.5, 0.85), (0.3385, -0.5, 0.8415), (0.3542, -0.1, 0.904), (0.353, -0.1, 0.9131), (0.3586, -0.1, 0.9204), (0.3677, -0.1, 0.9216), (0.375, -0.1, 0.916), (0.3762, -0.1, 0.9069), (0.3706, -0.1, 0.8996), (0.3615, -0.1, 0.8984), (0.3542, -0.5, 0.904), (0.353, -0.5, 0.9131), (0.3586, -0.5, 0.9204), (0.3677, -0.5, 0.9216), (0.375, -0.5, 0.916), (0.3762, -0.5, 0.9069), (0.3706, -0.5, 0.8996), (0.3615, -0.5, 0.8984), (0.285, -0.1, 0.864), (0.2838, -0.1, 0.8731), (0.2894, -0.1, 0.8804), (0.2985, -0.1, 0.8816), (0.3058, -0.1, 0.876), (0.307, -0.1, 0.8669), (0.3014, -0.1, 0.8596), (0.2923, -0.1, 0.8584), (0.285, -0.5, 0.864), (0.2838, -0.5, 0.8731), (0.2894, -0.5, 0.8804), (0.2985, -0.5, 0.8816), (0.3058, -0.5, 0.876), (0.307, -0.5, 0.8669), (0.3014, -0.5, 0.8596), (0.2923, -0.5, 0.8584), (0.3542, -0.1, 0.876), (0.3615, -0.1, 0.8816), (0.3706, -0.1, 0.8804), (0.3762, -0.1, 0.8731), (0.375, -0.1, 0.864), (0.3677, -0.1, 0.8584), (0.3586, -0.1, 0.8596), (0.353, -0.1, 0.8669), (0.3542, -0.5, 0.876), (0.3615, -0.5, 0.8816), (0.3706, -0.5, 0.8804), (0.3762, -0.5, 0.8731), (0.375, -0.5, 0.864), (0.3677, -0.5, 0.8584), (0.3586, -0.5, 0.8596), (0.353, -0.5, 0.8669), (0.285, -0.1, 0.916), (0.2923, -0.1, 0.9216), (0.3014, -0.1, 0.9204), (0.307, -0.1, 0.9131), (0.3058, -0.1, 0.904), (0.2985, -0.1, 0.8984), (0.2894, -0.1, 0.8996), (0.2838, -0.1, 0.9069), (0.285, -0.5, 0.916), (0.2923, -0.5, 0.9216), (0.3014, -0.5, 0.9204), (0.307, -0.5, 0.9131), (0.3058, -0.5, 0.904), (0.2985, -0.5, 0.8984), (0.2894, -0.5, 0.8996), (0.2838, -0.5, 0.9069)], [], [(5, 13, 12, 4), (3, 11, 10, 2), (1, 9, 8, 0), (0, 8, 15, 7), (6, 14, 13, 5), (4, 12, 11, 3), (2, 10, 9, 1), (7, 15, 14, 6), (16, 17, 19, 18), (29, 27, 28), (22, 23, 21, 20), (20, 21, 17, 16), (18, 22, 20, 16), (23, 19, 17, 21), (25, 28, 27, 24), (24, 27, 29, 26), (24, 26, 25), (19, 23, 28, 25), (26, 29, 22, 18), (22, 29, 28, 23), (18, 19, 25, 26), (34, 33, 41, 42), (32, 31, 39, 40), (37, 36, 44, 45), (35, 34, 42, 43), (33, 32, 40, 41), (31, 30, 38, 39), (30, 37, 45, 38), (36, 35, 43, 44), (39, 38, 45, 44, 43, 42, 41, 40), (50, 49, 57, 58), (48, 47, 55, 56), (53, 52, 60, 61), (51, 50, 58, 59), (49, 48, 56, 57), (47, 46, 54, 55), (46, 53, 61, 54), (52, 51, 59, 60), (55, 54, 61, 60, 59, 58, 57, 56), (66, 65, 73, 74), (64, 63, 71, 72), (69, 68, 76, 77), (67, 66, 74, 75), (65, 64, 72, 73), (63, 62, 70, 71), (62, 69, 77, 70), (68, 67, 75, 76), (71, 70, 77, 76, 75, 74, 73, 72), (82, 81, 89, 90), (80, 79, 87, 88), (85, 84, 92, 93), (83, 82, 90, 91), (81, 80, 88, 89), (79, 78, 86, 87), (78, 85, 93, 86), (84, 83, 91, 92), (87, 86, 93, 92, 91, 90, 89, 88), (98, 97, 105, 106), (96, 95, 103, 104), (101, 100, 108, 109), (99, 98, 106, 107), (97, 96, 104, 105), (95, 94, 102, 103), (94, 101, 109, 102), (100, 99, 107, 108), (103, 102, 109, 108, 107, 106, 105, 104), (114, 113, 121, 122), (112, 111, 119, 120), (117, 116, 124, 125), (115, 114, 122, 123), (113, 112, 120, 121), (111, 110, 118, 119), (110, 117, 125, 118), (116, 115, 123, 124), (119, 118, 125, 124, 123, 122, 121, 120), (130, 129, 137, 138), (128, 127, 135, 136), (133, 132, 140, 141), (131, 130, 138, 139), (129, 128, 136, 137), (127, 126, 134, 135), (126, 133, 141, 134), (132, 131, 139, 140), (135, 134, 141, 140, 139, 138, 137, 136)])
me_circle.polygons.foreach_set('use_smooth', [1, 1, 1, 1, 1, 1, 1, 1, 0, 0, 0, 0, 1, 1, 1, 1, 0, 1, 1, 0, 0, 0, 0, 0, 0, 0, 0, 0, 0, 0, 0, 0, 0, 0, 0, 0, 0, 0, 0, 0, 0, 0, 0, 0, 0, 0, 0, 0, 0, 0, 0, 0, 0, 0, 0, 0, 0, 0, 0, 0, 0, 0, 0, 0, 0, 0, 0, 0, 0, 0, 0, 0, 0, 0, 0, 0, 0, 0, 0, 0, 0, 0, 0, 0])
me_circle.polygons.foreach_set('material_index', [1, 1, 1, 1, 1, 1, 1, 1, 2, 2, 2, 2, 2, 2, 2, 2, 2, 2, 2, 2, 2, 1, 1, 1, 1, 1, 1, 1, 1, 1, 0, 0, 0, 0, 0, 0, 0, 0, 0, 0, 0, 0, 0, 0, 0, 0, 0, 0, 0, 0, 0, 0, 0, 0, 0, 0, 0, 0, 0, 0, 0, 0, 0, 0, 0, 0, 0, 0, 0, 0, 0, 0, 0, 0, 0, 0, 0, 0, 0, 0, 0, 0, 0, 0])
_uv = me_circle.uv_layers.new(name='UVMap')
_uv.uv.foreach_set('vector', [0.3732, 0.394, 0.4363, 0.394, 0.4363, 0.4684, 0.3732, 0.4684, 0.3732, 0.7935, 0.4363, 0.7935, 0.4363, 0.8679, 0.3732, 0.8679, 0.3732, 0.5429, 0.4363, 0.5429, 0.4363, 0.4684, 0.3732, 0.4684, 0.3732, 0.4684, 0.4363, 0.4684, 0.4363, 0.394, 0.3732, 0.394, 0.3732, 0.8679, 0.4363, 0.8679, 0.4363, 0.7935, 0.3732, 0.7935, 0.3732, 0.4684, 0.4363, 0.4684, 0.4363, 0.5429, 0.3732, 0.5429, 0.3732, 0.8679, 0.4363, 0.8679, 0.4363, 0.9424, 0.3732, 0.9424, 0.3732, 0.9424, 0.4363, 0.9424, 0.4363, 0.8679, 0.3732, 0.8679, 0.7416, 0.3421, 0.7416, 0.5947, 0.9943, 0.5947, 0.9943, 0.3421, 1.084, 0.3791, 1.121, 0.4684, 1.084, 0.5577, 0.9943, 0.3421, 0.9943, 0.5947, 0.7416, 0.5947, 0.7416, 0.3421, 0.5837, 0.3421, 0.5837, 0.5947, 0.4363, 0.5947, 0.4363, 0.3421, 0.4369, 0.9943, 0.5832, 0.9943, 0.5837, 0.7416, 0.4363, 0.7416, 0.5832, 0.9943, 0.4369, 0.9943, 0.4363, 0.7416, 0.5837, 0.7416, 0.4374, 0.5577, 0.5827, 0.5577, 0.5827, 0.4684, 0.4374, 0.4684, 0.4374, 0.4684, 0.5827, 0.4684, 0.5827, 0.3791, 0.4374, 0.3791, 1.121, 0.4684, 1.084, 0.3791, 1.084, 0.5577, 0.4369, 0.9943, 0.5832, 0.9943, 0.5827, 1.084, 0.4374, 1.084, 0.4374, 1.084, 0.5827, 1.084, 0.5832, 0.9943, 0.4369, 0.9943, 0.9943, 0.3421, 1.084, 0.3791, 1.084, 0.5577, 0.9943, 0.5947, 0.9943, 0.3421, 0.9943, 0.5947, 1.084, 0.5577, 1.084, 0.3791, 0.51, 0.7416, 0.4654, 0.7416, 0.4654, 0.5416, 0.51, 0.5416, 0.7416, 0.5105, 0.7416, 0.4659, 0.5416, 0.4659, 0.5416, 0.5105, 0.7416, 0.4659, 0.7416, 0.5105, 0.5416, 0.5105, 0.5416, 0.4659, 0.5547, 0.7416, 0.51, 0.7416, 0.51, 0.5416, 0.5547, 0.5416, 0.7416, 0.5552, 0.7416, 0.5105, 0.5416, 0.5105, 0.5416, 0.5552, 0.4654, 0.7416, 0.51, 0.7416, 0.51, 0.5416, 0.4654, 0.5416, 0.51, 0.7416, 0.5547, 0.7416, 0.5547, 0.5416, 0.51, 0.5416, 0.7416, 0.5105, 0.7416, 0.5552, 0.5416, 0.5552, 0.5416, 0.5105, 0.4654, 0.4659, 0.51, 0.4474, 0.5547, 0.4659, 0.5732, 0.5105, 0.5547, 0.5552, 0.51, 0.5737, 0.4654, 0.5552, 0.4469, 0.5105, 0.51, 0.5416, 0.5011, 0.5416, 0.5011, 0.1206, 0.51, 0.1206, 0.5416, 0.5526, 0.5416, 0.5437, 0.1206, 0.5437, 0.1206, 0.5526, 0.5416, 0.5437, 0.5416, 0.5526, 0.1206, 0.5526, 0.1206, 0.5437, 0.519, 0.5416, 0.51, 0.5416, 0.51, 0.1206, 0.519, 0.1206, 0.5416, 0.5616, 0.5416, 0.5526, 0.1206, 0.5526, 0.1206, 0.5616, 0.5011, 0.5416, 0.51, 0.5416, 0.51, 0.1206, 0.5011, 0.1206, 0.51, 0.5416, 0.519, 0.5416, 0.519, 0.1206, 0.51, 0.1206, 0.5416, 0.5526, 0.5416, 0.5616, 0.1206, 0.5616, 0.1206, 0.5526, 0.5011, 0.5437, 0.51, 0.54, 0.519, 0.5437, 0.5227, 0.5526, 0.519, 0.5616, 0.51, 0.5653, 0.5011, 0.5616, 0.4974, 0.5526, 0.51, 0.5416, 0.5011, 0.5416, 0.5011, 0.1206, 0.51, 0.1206, 0.5416, 0.4684, 0.5416, 0.4595, 0.1206, 0.4595, 0.1206, 0.4684, 0.5416, 0.4595, 0.5416, 0.4684, 0.1206, 0.4684, 0.1206, 0.4595, 0.519, 0.5416, 0.51, 0.5416, 0.51, 0.1206, 0.519, 0.1206, 0.5416, 0.4774, 0.5416, 0.4684, 0.1206, 0.4684, 0.1206, 0.4774, 0.5011, 0.5416, 0.51, 0.5416, 0.51, 0.1206, 0.5011, 0.1206, 0.51, 0.5416, 0.519, 0.5416, 0.519, 0.1206, 0.51, 0.1206, 0.5416, 0.4684, 0.5416, 0.4774, 0.1206, 0.4774, 0.1206, 0.4684, 0.5011, 0.4595, 0.51, 0.4558, 0.519, 0.4595, 0.5227, 0.4684, 0.519, 0.4774, 0.51, 0.4811, 0.5011, 0.4774, 0.4974, 0.4684, 0.5574, 0.5416, 0.5498, 0.5416, 0.5498, 0.1206, 0.5574, 0.1206, 0.5416, 0.5425, 0.5416, 0.5348, 0.1206, 0.5348, 0.1206, 0.5425, 0.5432, 0.5416, 0.5528, 0.5416, 0.5528, 0.1206, 0.5432, 0.1206, 0.5416, 0.5283, 0.5416, 0.5379, 0.1206, 0.5379, 0.1206, 0.5283, 0.5498, 0.5416, 0.5402, 0.5416, 0.5402, 0.1206, 0.5498, 0.1206, 0.5416, 0.5348, 0.5416, 0.5253, 0.1206, 0.5253, 0.1206, 0.5348, 0.5355, 0.5416, 0.5432, 0.5416, 0.5432, 0.1206, 0.5355, 0.1206, 0.5416, 0.5206, 0.5416, 0.5283, 0.1206, 0.5283, 0.1206, 0.5206, 0.5343, 0.5348, 0.5355, 0.5253, 0.5432, 0.5194, 0.5528, 0.5206, 0.5587, 0.5283, 0.5574, 0.5379, 0.5498, 0.5438, 0.5402, 0.5425, 0.4845, 0.5416, 0.4768, 0.5416, 0.4768, 0.1206, 0.4845, 0.1206, 0.5416, 0.5004, 0.5416, 0.4927, 0.1206, 0.4927, 0.1206, 0.5004, 0.4703, 0.5416, 0.4799, 0.5416, 0.4799, 0.1206, 0.4703, 0.1206, 0.5416, 0.4862, 0.5416, 0.4958, 0.1206, 0.4958, 0.1206, 0.4862, 0.4768, 0.5416, 0.4672, 0.5416, 0.4672, 0.1206, 0.4768, 0.1206, 0.5416, 0.4927, 0.5416, 0.4832, 0.1206, 0.4832, 0.1206, 0.4927, 0.4626, 0.5416, 0.4703, 0.5416, 0.4703, 0.1206, 0.4626, 0.1206, 0.5416, 0.4785, 0.5416, 0.4862, 0.1206, 0.4862, 0.1206, 0.4785, 0.4614, 0.4927, 0.4626, 0.4832, 0.4703, 0.4773, 0.4799, 0.4785, 0.4858, 0.4862, 0.4845, 0.4958, 0.4768, 0.5017, 0.4672, 0.5004, 0.5416, 0.4832, 0.5416, 0.4927, 0.1206, 0.4927, 0.1206, 0.4832, 0.5528, 0.5416, 0.5432, 0.5416, 0.5432, 0.1206, 0.5528, 0.1206, 0.5416, 0.4862, 0.5416, 0.4785, 0.1206, 0.4785, 0.1206, 0.4862, 0.5498, 0.5416, 0.5574, 0.5416, 0.5574, 0.1206, 0.5498, 0.1206, 0.5416, 0.4927, 0.5416, 0.5004, 0.1206, 0.5004, 0.1206, 0.4927, 0.5432, 0.5416, 0.5355, 0.5416, 0.5356, 0.1206, 0.5432, 0.1206, 0.5416, 0.4958, 0.5416, 0.4862, 0.1206, 0.4862, 0.1206, 0.4958, 0.5402, 0.5416, 0.5498, 0.5416, 0.5498, 0.1206, 0.5402, 0.1206, 0.5432, 0.5017, 0.5356, 0.4958, 0.5343, 0.4862, 0.5402, 0.4785, 0.5498, 0.4773, 0.5574, 0.4832, 0.5587, 0.4927, 0.5528, 0.5004, 0.5416, 0.5253, 0.5416, 0.5348, 0.1206, 0.5348, 0.1206, 0.5253, 0.4799, 0.5416, 0.4703, 0.5416, 0.4703, 0.1206, 0.4799, 0.1206, 0.5416, 0.5283, 0.5416, 0.5206, 0.1206, 0.5206, 0.1206, 0.5283, 0.4768, 0.5416, 0.4845, 0.5416, 0.4845, 0.1206, 0.4768, 0.1206, 0.5416, 0.5348, 0.5416, 0.5425, 0.1206, 0.5425, 0.1206, 0.5348, 0.4703, 0.5416, 0.4626, 0.5416, 0.4626, 0.1206, 0.4703, 0.1206, 0.5416, 0.5379, 0.5416, 0.5283, 0.1206, 0.5283, 0.1206, 0.5379, 0.4672, 0.5416, 0.4768, 0.5416, 0.4768, 0.1206, 0.4672, 0.1206, 0.4703, 0.5438, 0.4626, 0.5379, 0.4614, 0.5283, 0.4672, 0.5206, 0.4768, 0.5194, 0.4845, 0.5253, 0.4858, 0.5348, 0.4799, 0.5425])
me_circle.materials.append(mat_metaldark)
me_circle.materials.append(mat_metal)
me_circle.materials.append(mat_metalarmy)
me_circle.use_remesh_fix_poles = True
me_circle.use_remesh_preserve_attributes = False
me_circle.update()
arm_armature = bpy.data.armatures.new('Armature')  # bones are not reproduced

# ---- objects
ob_base = bpy.data.objects.new('Base', me_plane)
ob_piston = bpy.data.objects.new('Piston', me_cylinder)
ob_cabin = bpy.data.objects.new('Cabin', me_cube_001)
ob_gun = bpy.data.objects.new('Gun', me_circle)
ob_armature = bpy.data.objects.new('Armature', arm_armature)

# ---- transforms, parenting, visibility, modifiers, constraints
ob_base.parent = ob_armature
ob_base.location = (0.0, 0.0, 0.0)
_vg = ob_base.vertex_groups.new(name='Root')
_vg.add([0, 1, 2, 3, 4, 5, 6, 7, 8, 9, 10, 11, 12, 13, 14, 15, 16], 1.0, 'REPLACE')
_vg = ob_base.vertex_groups.new(name='Piston')
_vg = ob_base.vertex_groups.new(name='Cabin')
_vg = ob_base.vertex_groups.new(name='Arm')
_m = ob_base.modifiers.new('Armature', 'ARMATURE')
_m.object = ob_armature
ob_piston.parent = ob_armature
ob_piston.location = (0.0, 0.0, 0.0)
_vg = ob_piston.vertex_groups.new(name='Root')
_vg = ob_piston.vertex_groups.new(name='Piston')
_vg.add([0, 1, 2, 3, 4, 5, 6, 7, 8, 9, 10, 11, 12, 13, 14, 15, 16, 17, 18, 19, 20, 21, 22, 23, 24, 25, 26, 27, 28, 29, 30, 31], 1.0, 'REPLACE')
_vg = ob_piston.vertex_groups.new(name='Cabin')
_vg = ob_piston.vertex_groups.new(name='Arm')
_m = ob_piston.modifiers.new('Armature', 'ARMATURE')
_m.object = ob_armature
ob_cabin.parent = ob_armature
ob_cabin.location = (0.0, 0.0, 0.0)
_vg = ob_cabin.vertex_groups.new(name='Root')
_vg = ob_cabin.vertex_groups.new(name='Piston')
_vg = ob_cabin.vertex_groups.new(name='Cabin')
_vg = ob_cabin.vertex_groups.new(name='Arm')
_vg = ob_cabin.vertex_groups.new(name='CabinRotate')
_vg.add([0, 1, 2, 3, 4, 5, 6, 7, 8, 9, 10, 11, 12, 13, 14, 15, 16, 17, 18, 19, 20, 21, 22, 23, 24, 25, 26, 27, 28, 29, 30, 31, 32, 33, 34, 35, 36, 37, 38, 39, 40, 41, 42, 43, 44, 45, 46, 47, 48, 49, 50, 51, 52, 53, 54, 55, 56, 57, 58, 59, 60, 61, 62, 63, 64, 65, 66, 67, 68, 69, 70, 71, 72, 73, 74, 75, 76, 77, 78, 79, 80, 81, 82, 83, 84, 85, 86, 87, 88, 89, 90, 91, 92, 93, 94, 95, 96, 97, 98, 99, 100, 101, 102, 103, 104, 105, 106, 107, 108, 109, 110, 111, 112, 113, 114, 115, 116, 117, 118, 119, 120, 121, 122, 123, 124, 125, 126, 127, 128, 129, 130, 131, 132, 133, 134, 135, 136, 137, 138, 139, 140, 141, 142, 143, 144, 145], 1.0, 'REPLACE')
_m = ob_cabin.modifiers.new('Armature', 'ARMATURE')
_m.object = ob_armature
ob_gun.parent = ob_armature
ob_gun.location = (0.0, 0.0, 0.0)
_vg = ob_gun.vertex_groups.new(name='Root')
_vg = ob_gun.vertex_groups.new(name='Piston')
_vg = ob_gun.vertex_groups.new(name='Cabin')
_vg = ob_gun.vertex_groups.new(name='Arm')
_vg.add([0, 1, 2, 3, 4, 5, 6, 7, 8, 9, 10, 11, 12, 13, 14, 15, 16, 17, 18, 19, 20, 21, 22, 23, 24, 25, 26, 27, 28, 29], 1.0, 'REPLACE')
_vg = ob_gun.vertex_groups.new(name='Gun')
_vg.add([30, 31, 32, 33, 34, 35, 36, 37, 38, 39, 40, 41, 42, 43, 44, 45, 46, 47, 48, 49, 50, 51, 52, 53, 54, 55, 56, 57, 58, 59, 60, 61, 62, 63, 64, 65, 66, 67, 68, 69, 70, 71, 72, 73, 74, 75, 76, 77, 78, 79, 80, 81, 82, 83, 84, 85, 86, 87, 88, 89, 90, 91, 92, 93, 94, 95, 96, 97, 98, 99, 100, 101, 102, 103, 104, 105, 106, 107, 108, 109, 110, 111, 112, 113, 114, 115, 116, 117, 118, 119, 120, 121, 122, 123, 124, 125, 126, 127, 128, 129, 130, 131, 132, 133, 134, 135, 136, 137, 138, 139, 140, 141], 1.0, 'REPLACE')
_m = ob_gun.modifiers.new('Armature', 'ARMATURE')
_m.object = ob_armature
ob_armature.location = (0.0, 0.0, 0.0)
ob_armature.show_in_front = True

# ---- collection membership
col_collection.objects.link(ob_base)
col_collection.objects.link(ob_piston)
col_collection.objects.link(ob_cabin)
col_collection.objects.link(ob_gun)
col_collection.objects.link(ob_armature)

# ---- scene / render settings (as saved in the file)
scene.frame_start = 0; scene.frame_end = 240; scene.frame_set(1)
scene.render.engine = 'BLENDER_EEVEE_NEXT'
scene.cycles.sampling_pattern = 'TABULATED_SOBOL'
scene.cycles.use_light_tree = False
scene.view_settings.view_transform = 'Filmic'
bpy.context.view_layer.update()

# ---- added for rendering (the .blend has no active camera and no usable light): camera, sun
cam_auto = bpy.data.cameras.new('AutoCamera')
cam_auto.lens = 50.0
cam_auto.sensor_width = 36.0
cam_auto.clip_end = 1000.0
ob_auto_camera = bpy.data.objects.new('AutoCamera', cam_auto)
scene.collection.objects.link(ob_auto_camera)
ob_auto_camera.location = (1.49801, -1.83463, 1.72641)
ob_auto_camera.rotation_euler = (1.09748, -7.21219e-08, 0.694738)
scene.camera = ob_auto_camera
light_auto_sun = bpy.data.lights.new('AutoSun', 'SUN')
light_auto_sun.energy = 3.0
light_auto_sun.angle = 0.0523599
ob_auto_sun = bpy.data.objects.new('AutoSun', light_auto_sun)
scene.collection.objects.link(ob_auto_sun)
ob_auto_sun.rotation_euler = (0.872665, 0.174533, 0.523599)
bpy.context.view_layer.update()
